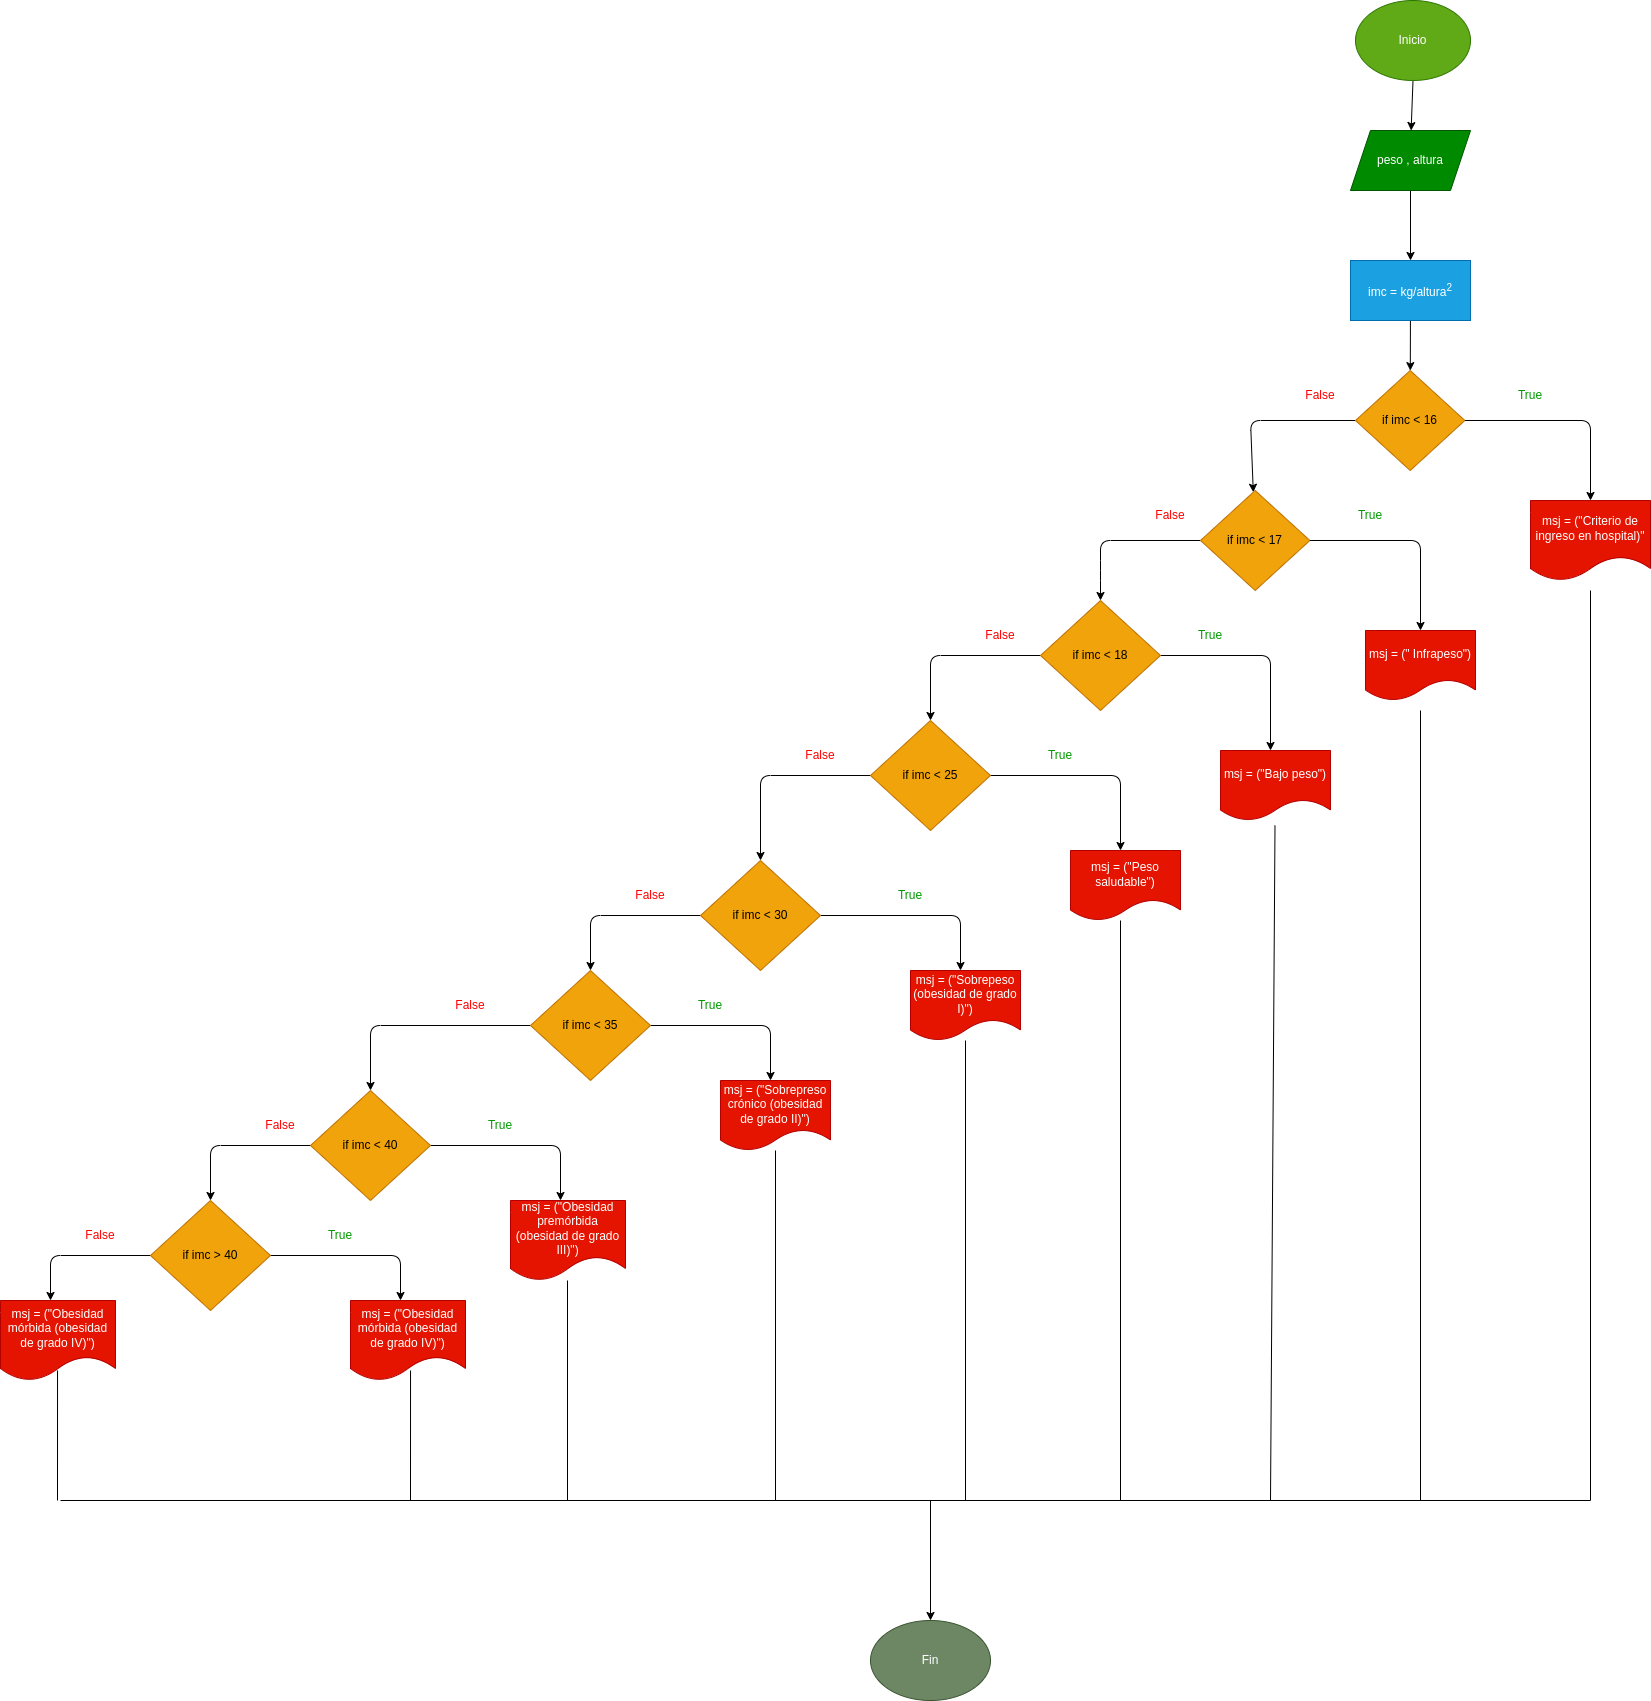

The diagram above was exported from draw.io. Its source (the exported page's mxGraphModel, read from the mxfile embedded in the PNG):
<mxGraphModel dx="1216" dy="922" grid="1" gridSize="10" guides="1" tooltips="1" connect="1" arrows="1" fold="1" page="1" pageScale="1" pageWidth="827" pageHeight="1169" math="0" shadow="0">
  <root>
    <mxCell id="0" />
    <mxCell id="1" parent="0" />
    <mxCell id="2" value="" style="edgeStyle=none;html=1;" edge="1" parent="1" source="3" target="5">
      <mxGeometry relative="1" as="geometry" />
    </mxCell>
    <mxCell id="3" value="Inicio" style="ellipse;whiteSpace=wrap;html=1;fillColor=#60a917;fontColor=#ffffff;strokeColor=#2D7600;" vertex="1" parent="1">
      <mxGeometry x="1785" y="220" width="115" height="80" as="geometry" />
    </mxCell>
    <mxCell id="4" value="" style="edgeStyle=none;html=1;" edge="1" parent="1" source="5" target="7">
      <mxGeometry relative="1" as="geometry" />
    </mxCell>
    <mxCell id="5" value="peso , altura" style="shape=parallelogram;perimeter=parallelogramPerimeter;whiteSpace=wrap;html=1;fixedSize=1;fillColor=#008a00;fontColor=#ffffff;strokeColor=#005700;" vertex="1" parent="1">
      <mxGeometry x="1780" y="350" width="120" height="60" as="geometry" />
    </mxCell>
    <mxCell id="6" value="" style="edgeStyle=none;html=1;" edge="1" parent="1" source="7" target="10">
      <mxGeometry relative="1" as="geometry" />
    </mxCell>
    <mxCell id="7" value="imc = kg/altura&lt;sup&gt;2&lt;/sup&gt;" style="whiteSpace=wrap;html=1;fillColor=#1ba1e2;fontColor=#ffffff;strokeColor=#006EAF;" vertex="1" parent="1">
      <mxGeometry x="1780" y="480" width="120" height="60" as="geometry" />
    </mxCell>
    <mxCell id="8" value="" style="edgeStyle=none;html=1;" edge="1" parent="1" source="10" target="11">
      <mxGeometry relative="1" as="geometry">
        <Array as="points">
          <mxPoint x="2020" y="640" />
        </Array>
      </mxGeometry>
    </mxCell>
    <mxCell id="9" value="" style="edgeStyle=none;html=1;" edge="1" parent="1" source="10" target="14">
      <mxGeometry relative="1" as="geometry">
        <Array as="points">
          <mxPoint x="1680" y="640" />
        </Array>
      </mxGeometry>
    </mxCell>
    <mxCell id="10" value="if imc &amp;lt; 16" style="rhombus;whiteSpace=wrap;html=1;fillColor=#f0a30a;fontColor=#000000;strokeColor=#BD7000;" vertex="1" parent="1">
      <mxGeometry x="1785" y="590" width="109.37" height="100" as="geometry" />
    </mxCell>
    <mxCell id="11" value="msj = (&quot;Criterio de ingreso en hospital)&quot;" style="shape=document;whiteSpace=wrap;html=1;boundedLbl=1;fillColor=#e51400;fontColor=#ffffff;strokeColor=#B20000;" vertex="1" parent="1">
      <mxGeometry x="1960" y="720" width="120" height="80" as="geometry" />
    </mxCell>
    <mxCell id="12" value="" style="edgeStyle=none;html=1;" edge="1" parent="1" source="14" target="15">
      <mxGeometry relative="1" as="geometry">
        <Array as="points">
          <mxPoint x="1850" y="760" />
        </Array>
      </mxGeometry>
    </mxCell>
    <mxCell id="13" style="edgeStyle=none;html=1;entryX=0.5;entryY=0;entryDx=0;entryDy=0;" edge="1" parent="1" source="14">
      <mxGeometry relative="1" as="geometry">
        <mxPoint x="1530" y="820" as="targetPoint" />
        <Array as="points">
          <mxPoint x="1530" y="760" />
          <mxPoint x="1530" y="790" />
        </Array>
      </mxGeometry>
    </mxCell>
    <mxCell id="14" value="if imc &amp;lt; 17" style="rhombus;whiteSpace=wrap;html=1;fillColor=#f0a30a;fontColor=#000000;strokeColor=#BD7000;" vertex="1" parent="1">
      <mxGeometry x="1630" y="710" width="109.37" height="100" as="geometry" />
    </mxCell>
    <mxCell id="15" value="msj = (&quot; Infrapeso&quot;)" style="shape=document;whiteSpace=wrap;html=1;boundedLbl=1;fillColor=#e51400;fontColor=#ffffff;strokeColor=#B20000;" vertex="1" parent="1">
      <mxGeometry x="1795" y="850" width="110.01" height="70" as="geometry" />
    </mxCell>
    <mxCell id="16" style="edgeStyle=none;html=1;fontColor=#FF0000;" edge="1" parent="1" source="18">
      <mxGeometry relative="1" as="geometry">
        <mxPoint x="1700" y="970" as="targetPoint" />
        <Array as="points">
          <mxPoint x="1700" y="875" />
        </Array>
      </mxGeometry>
    </mxCell>
    <mxCell id="17" style="edgeStyle=none;html=1;fontColor=#FF0000;" edge="1" parent="1" source="18">
      <mxGeometry relative="1" as="geometry">
        <mxPoint x="1360" y="940" as="targetPoint" />
        <Array as="points">
          <mxPoint x="1360" y="875" />
        </Array>
      </mxGeometry>
    </mxCell>
    <mxCell id="18" value="&lt;span style=&quot;font-weight: normal;&quot;&gt;if imc &amp;lt; 18&lt;/span&gt;" style="rhombus;whiteSpace=wrap;html=1;fontStyle=1;fillColor=#f0a30a;fontColor=#000000;strokeColor=#BD7000;" vertex="1" parent="1">
      <mxGeometry x="1470" y="820" width="120" height="110" as="geometry" />
    </mxCell>
    <mxCell id="19" value="&lt;span&gt;True&lt;/span&gt;" style="text;html=1;strokeColor=none;fillColor=none;align=center;verticalAlign=middle;whiteSpace=wrap;rounded=0;fontColor=#009900;fontStyle=0" vertex="1" parent="1">
      <mxGeometry x="1930" y="600" width="60" height="30" as="geometry" />
    </mxCell>
    <mxCell id="20" value="&lt;font color=&quot;#ff0000&quot;&gt;False&lt;/font&gt;" style="text;html=1;strokeColor=none;fillColor=none;align=center;verticalAlign=middle;whiteSpace=wrap;rounded=0;fontColor=#009900;" vertex="1" parent="1">
      <mxGeometry x="1720" y="600" width="60" height="30" as="geometry" />
    </mxCell>
    <mxCell id="21" value="&lt;span&gt;True&lt;/span&gt;" style="text;html=1;strokeColor=none;fillColor=none;align=center;verticalAlign=middle;whiteSpace=wrap;rounded=0;fontColor=#009900;fontStyle=0" vertex="1" parent="1">
      <mxGeometry x="1770" y="720" width="60" height="30" as="geometry" />
    </mxCell>
    <mxCell id="22" value="&lt;font color=&quot;#ff0000&quot;&gt;False&lt;/font&gt;" style="text;html=1;strokeColor=none;fillColor=none;align=center;verticalAlign=middle;whiteSpace=wrap;rounded=0;fontColor=#009900;" vertex="1" parent="1">
      <mxGeometry x="1570" y="720" width="60" height="30" as="geometry" />
    </mxCell>
    <mxCell id="23" value="&lt;span&gt;True&lt;/span&gt;" style="text;html=1;strokeColor=none;fillColor=none;align=center;verticalAlign=middle;whiteSpace=wrap;rounded=0;fontColor=#009900;fontStyle=0" vertex="1" parent="1">
      <mxGeometry x="1610" y="840" width="60" height="30" as="geometry" />
    </mxCell>
    <mxCell id="24" value="&lt;font color=&quot;#ff0000&quot;&gt;False&lt;/font&gt;" style="text;html=1;strokeColor=none;fillColor=none;align=center;verticalAlign=middle;whiteSpace=wrap;rounded=0;fontColor=#009900;" vertex="1" parent="1">
      <mxGeometry x="1400" y="840" width="60" height="30" as="geometry" />
    </mxCell>
    <mxCell id="25" value="msj = (&quot;Bajo peso&quot;)" style="shape=document;whiteSpace=wrap;html=1;boundedLbl=1;fillColor=#e51400;fontColor=#ffffff;strokeColor=#B20000;" vertex="1" parent="1">
      <mxGeometry x="1650" y="970" width="110.01" height="70" as="geometry" />
    </mxCell>
    <mxCell id="26" style="edgeStyle=none;html=1;fontColor=#FF0000;" edge="1" parent="1" source="28">
      <mxGeometry relative="1" as="geometry">
        <mxPoint x="1550" y="1070" as="targetPoint" />
        <Array as="points">
          <mxPoint x="1550" y="995" />
        </Array>
      </mxGeometry>
    </mxCell>
    <mxCell id="27" style="edgeStyle=none;html=1;fontColor=#FF0000;" edge="1" parent="1" source="28">
      <mxGeometry relative="1" as="geometry">
        <mxPoint x="1190" y="1080" as="targetPoint" />
        <Array as="points">
          <mxPoint x="1190" y="995" />
        </Array>
      </mxGeometry>
    </mxCell>
    <mxCell id="28" value="if imc &amp;lt; 25" style="rhombus;whiteSpace=wrap;html=1;fillColor=#f0a30a;fontColor=#000000;strokeColor=#BD7000;" vertex="1" parent="1">
      <mxGeometry x="1300" y="940" width="120" height="110" as="geometry" />
    </mxCell>
    <mxCell id="29" value="&lt;span&gt;True&lt;/span&gt;" style="text;html=1;strokeColor=none;fillColor=none;align=center;verticalAlign=middle;whiteSpace=wrap;rounded=0;fontColor=#009900;fontStyle=0" vertex="1" parent="1">
      <mxGeometry x="1460" y="960" width="60" height="30" as="geometry" />
    </mxCell>
    <mxCell id="30" value="&lt;font color=&quot;#ff0000&quot;&gt;False&lt;/font&gt;" style="text;html=1;strokeColor=none;fillColor=none;align=center;verticalAlign=middle;whiteSpace=wrap;rounded=0;fontColor=#009900;" vertex="1" parent="1">
      <mxGeometry x="1220" y="960" width="60" height="30" as="geometry" />
    </mxCell>
    <mxCell id="31" value="msj = (&quot;Peso saludable&quot;)" style="shape=document;whiteSpace=wrap;html=1;boundedLbl=1;fillColor=#e51400;fontColor=#ffffff;strokeColor=#B20000;" vertex="1" parent="1">
      <mxGeometry x="1499.99" y="1070" width="110.01" height="70" as="geometry" />
    </mxCell>
    <mxCell id="32" style="edgeStyle=none;html=1;fontColor=#FF0000;" edge="1" parent="1" source="34">
      <mxGeometry relative="1" as="geometry">
        <mxPoint x="1390" y="1190" as="targetPoint" />
        <Array as="points">
          <mxPoint x="1390" y="1135" />
        </Array>
      </mxGeometry>
    </mxCell>
    <mxCell id="33" style="edgeStyle=none;html=1;fontColor=#FF0000;" edge="1" parent="1" source="34">
      <mxGeometry relative="1" as="geometry">
        <mxPoint x="1020" y="1190" as="targetPoint" />
        <Array as="points">
          <mxPoint x="1020" y="1135" />
        </Array>
      </mxGeometry>
    </mxCell>
    <mxCell id="34" value="if imc &amp;lt; 30" style="rhombus;whiteSpace=wrap;html=1;fillColor=#f0a30a;fontColor=#000000;strokeColor=#BD7000;" vertex="1" parent="1">
      <mxGeometry x="1130" y="1080" width="120" height="110" as="geometry" />
    </mxCell>
    <mxCell id="35" value="&lt;span&gt;True&lt;/span&gt;" style="text;html=1;strokeColor=none;fillColor=none;align=center;verticalAlign=middle;whiteSpace=wrap;rounded=0;fontColor=#009900;fontStyle=0" vertex="1" parent="1">
      <mxGeometry x="1310" y="1100" width="60" height="30" as="geometry" />
    </mxCell>
    <mxCell id="36" value="&lt;font color=&quot;#ff0000&quot;&gt;False&lt;/font&gt;" style="text;html=1;strokeColor=none;fillColor=none;align=center;verticalAlign=middle;whiteSpace=wrap;rounded=0;fontColor=#009900;" vertex="1" parent="1">
      <mxGeometry x="1050" y="1100" width="60" height="30" as="geometry" />
    </mxCell>
    <mxCell id="37" value="msj = (&quot;Sobrepeso (obesidad de grado I)&quot;)" style="shape=document;whiteSpace=wrap;html=1;boundedLbl=1;fillColor=#e51400;fontColor=#ffffff;strokeColor=#B20000;" vertex="1" parent="1">
      <mxGeometry x="1340" y="1190" width="110.01" height="70" as="geometry" />
    </mxCell>
    <mxCell id="38" style="edgeStyle=none;html=1;fontColor=#FF0000;" edge="1" parent="1" source="40">
      <mxGeometry relative="1" as="geometry">
        <mxPoint x="1200" y="1300" as="targetPoint" />
        <Array as="points">
          <mxPoint x="1200" y="1245" />
        </Array>
      </mxGeometry>
    </mxCell>
    <mxCell id="39" style="edgeStyle=none;html=1;fontColor=#FF0000;entryX=0.5;entryY=0;entryDx=0;entryDy=0;" edge="1" parent="1" source="40" target="44">
      <mxGeometry relative="1" as="geometry">
        <mxPoint x="800" y="1320" as="targetPoint" />
        <Array as="points">
          <mxPoint x="800" y="1245" />
        </Array>
      </mxGeometry>
    </mxCell>
    <mxCell id="40" value="if imc &amp;lt; 35" style="rhombus;whiteSpace=wrap;html=1;fillColor=#f0a30a;fontColor=#000000;strokeColor=#BD7000;" vertex="1" parent="1">
      <mxGeometry x="960" y="1190" width="120" height="110" as="geometry" />
    </mxCell>
    <mxCell id="41" value="msj = (&quot;Sobrepreso crónico (obesidad de grado II)&quot;)" style="shape=document;whiteSpace=wrap;html=1;boundedLbl=1;fillColor=#e51400;fontColor=#ffffff;strokeColor=#B20000;" vertex="1" parent="1">
      <mxGeometry x="1150" y="1300" width="110.01" height="70" as="geometry" />
    </mxCell>
    <mxCell id="42" style="edgeStyle=none;html=1;fontColor=#FF0000;" edge="1" parent="1" source="44">
      <mxGeometry relative="1" as="geometry">
        <mxPoint x="990" y="1420" as="targetPoint" />
        <Array as="points">
          <mxPoint x="990" y="1365" />
        </Array>
      </mxGeometry>
    </mxCell>
    <mxCell id="43" style="edgeStyle=none;html=1;fontColor=#FF0000;" edge="1" parent="1" source="44">
      <mxGeometry relative="1" as="geometry">
        <mxPoint x="640" y="1420" as="targetPoint" />
        <Array as="points">
          <mxPoint x="640" y="1365" />
        </Array>
      </mxGeometry>
    </mxCell>
    <mxCell id="44" value="if imc &amp;lt; 40" style="rhombus;whiteSpace=wrap;html=1;fillColor=#f0a30a;fontColor=#000000;strokeColor=#BD7000;" vertex="1" parent="1">
      <mxGeometry x="740" y="1310" width="120" height="110" as="geometry" />
    </mxCell>
    <mxCell id="45" value="msj = (&quot;Obesidad premórbida (obesidad de grado III)&quot;)" style="shape=document;whiteSpace=wrap;html=1;boundedLbl=1;fillColor=#e51400;fontColor=#ffffff;strokeColor=#B20000;" vertex="1" parent="1">
      <mxGeometry x="940" y="1420" width="115" height="80" as="geometry" />
    </mxCell>
    <mxCell id="46" style="edgeStyle=none;html=1;fontColor=#FF0000;" edge="1" parent="1" source="48">
      <mxGeometry relative="1" as="geometry">
        <mxPoint x="830" y="1520" as="targetPoint" />
        <Array as="points">
          <mxPoint x="830" y="1475" />
        </Array>
      </mxGeometry>
    </mxCell>
    <mxCell id="47" style="edgeStyle=none;html=1;fontColor=#FF0000;" edge="1" parent="1" source="48">
      <mxGeometry relative="1" as="geometry">
        <mxPoint x="480" y="1520" as="targetPoint" />
        <Array as="points">
          <mxPoint x="480" y="1475" />
        </Array>
      </mxGeometry>
    </mxCell>
    <mxCell id="48" value="if imc &amp;gt; 40" style="rhombus;whiteSpace=wrap;html=1;fillColor=#f0a30a;fontColor=#000000;strokeColor=#BD7000;" vertex="1" parent="1">
      <mxGeometry x="580" y="1420" width="120" height="110" as="geometry" />
    </mxCell>
    <mxCell id="49" value="msj = (&quot;Obesidad mórbida (obesidad de grado IV)&quot;)" style="shape=document;whiteSpace=wrap;html=1;boundedLbl=1;fillColor=#e51400;fontColor=#ffffff;strokeColor=#B20000;" vertex="1" parent="1">
      <mxGeometry x="780" y="1520" width="115" height="80" as="geometry" />
    </mxCell>
    <mxCell id="50" value="" style="endArrow=none;html=1;fontColor=#FF0000;entryX=0.522;entryY=0.875;entryDx=0;entryDy=0;entryPerimeter=0;" edge="1" parent="1" target="49">
      <mxGeometry width="50" height="50" relative="1" as="geometry">
        <mxPoint x="840" y="1720" as="sourcePoint" />
        <mxPoint x="840" y="1670" as="targetPoint" />
      </mxGeometry>
    </mxCell>
    <mxCell id="51" value="" style="endArrow=none;html=1;fontColor=#FF0000;" edge="1" parent="1">
      <mxGeometry width="50" height="50" relative="1" as="geometry">
        <mxPoint x="997" y="1720" as="sourcePoint" />
        <mxPoint x="997" y="1500" as="targetPoint" />
      </mxGeometry>
    </mxCell>
    <mxCell id="52" value="" style="endArrow=none;html=1;fontColor=#FF0000;" edge="1" parent="1" target="41">
      <mxGeometry width="50" height="50" relative="1" as="geometry">
        <mxPoint x="1205" y="1720" as="sourcePoint" />
        <mxPoint x="1204.51" y="1420" as="targetPoint" />
      </mxGeometry>
    </mxCell>
    <mxCell id="53" value="" style="endArrow=none;html=1;fontColor=#FF0000;" edge="1" parent="1" target="37">
      <mxGeometry width="50" height="50" relative="1" as="geometry">
        <mxPoint x="1395" y="1720" as="sourcePoint" />
        <mxPoint x="1390" y="1440" as="targetPoint" />
      </mxGeometry>
    </mxCell>
    <mxCell id="54" value="" style="endArrow=none;html=1;fontColor=#FF0000;" edge="1" parent="1">
      <mxGeometry width="50" height="50" relative="1" as="geometry">
        <mxPoint x="1550" y="1720" as="sourcePoint" />
        <mxPoint x="1550" y="1140" as="targetPoint" />
      </mxGeometry>
    </mxCell>
    <mxCell id="55" value="" style="endArrow=none;html=1;fontColor=#FF0000;" edge="1" parent="1">
      <mxGeometry width="50" height="50" relative="1" as="geometry">
        <mxPoint x="1700" y="1720" as="sourcePoint" />
        <mxPoint x="1704.5" y="1045" as="targetPoint" />
      </mxGeometry>
    </mxCell>
    <mxCell id="56" value="" style="endArrow=none;html=1;fontColor=#FF0000;" edge="1" parent="1">
      <mxGeometry width="50" height="50" relative="1" as="geometry">
        <mxPoint x="1850" y="1720" as="sourcePoint" />
        <mxPoint x="1850" y="930" as="targetPoint" />
      </mxGeometry>
    </mxCell>
    <mxCell id="57" value="" style="endArrow=none;html=1;fontColor=#FF0000;" edge="1" parent="1">
      <mxGeometry width="50" height="50" relative="1" as="geometry">
        <mxPoint x="2020" y="1720" as="sourcePoint" />
        <mxPoint x="2020" y="810" as="targetPoint" />
      </mxGeometry>
    </mxCell>
    <mxCell id="58" value="&lt;span&gt;True&lt;/span&gt;" style="text;html=1;strokeColor=none;fillColor=none;align=center;verticalAlign=middle;whiteSpace=wrap;rounded=0;fontColor=#009900;fontStyle=0" vertex="1" parent="1">
      <mxGeometry x="1110" y="1210" width="60" height="30" as="geometry" />
    </mxCell>
    <mxCell id="59" value="&lt;font color=&quot;#ff0000&quot;&gt;False&lt;/font&gt;" style="text;html=1;strokeColor=none;fillColor=none;align=center;verticalAlign=middle;whiteSpace=wrap;rounded=0;fontColor=#009900;" vertex="1" parent="1">
      <mxGeometry x="870" y="1210" width="60" height="30" as="geometry" />
    </mxCell>
    <mxCell id="60" value="&lt;span&gt;True&lt;/span&gt;" style="text;html=1;strokeColor=none;fillColor=none;align=center;verticalAlign=middle;whiteSpace=wrap;rounded=0;fontColor=#009900;fontStyle=0" vertex="1" parent="1">
      <mxGeometry x="900" y="1330" width="60" height="30" as="geometry" />
    </mxCell>
    <mxCell id="61" value="&lt;font color=&quot;#ff0000&quot;&gt;False&lt;/font&gt;" style="text;html=1;strokeColor=none;fillColor=none;align=center;verticalAlign=middle;whiteSpace=wrap;rounded=0;fontColor=#009900;" vertex="1" parent="1">
      <mxGeometry x="680" y="1330" width="60" height="30" as="geometry" />
    </mxCell>
    <mxCell id="62" value="&lt;span&gt;True&lt;/span&gt;" style="text;html=1;strokeColor=none;fillColor=none;align=center;verticalAlign=middle;whiteSpace=wrap;rounded=0;fontColor=#009900;fontStyle=0" vertex="1" parent="1">
      <mxGeometry x="740" y="1440" width="60" height="30" as="geometry" />
    </mxCell>
    <mxCell id="63" value="&lt;font color=&quot;#ff0000&quot;&gt;False&lt;/font&gt;" style="text;html=1;strokeColor=none;fillColor=none;align=center;verticalAlign=middle;whiteSpace=wrap;rounded=0;fontColor=#009900;" vertex="1" parent="1">
      <mxGeometry x="500" y="1440" width="60" height="30" as="geometry" />
    </mxCell>
    <mxCell id="64" value="msj = (&quot;Obesidad mórbida (obesidad de grado IV)&quot;)" style="shape=document;whiteSpace=wrap;html=1;boundedLbl=1;fillColor=#e51400;fontColor=#ffffff;strokeColor=#B20000;" vertex="1" parent="1">
      <mxGeometry x="430" y="1520" width="115" height="80" as="geometry" />
    </mxCell>
    <mxCell id="65" value="" style="endArrow=none;html=1;fontColor=#FF0000;entryX=0.522;entryY=0.875;entryDx=0;entryDy=0;entryPerimeter=0;" edge="1" parent="1">
      <mxGeometry width="50" height="50" relative="1" as="geometry">
        <mxPoint x="487" y="1720" as="sourcePoint" />
        <mxPoint x="487.03" y="1590" as="targetPoint" />
      </mxGeometry>
    </mxCell>
    <mxCell id="66" value="" style="endArrow=none;html=1;fontColor=#FF0000;" edge="1" parent="1">
      <mxGeometry width="50" height="50" relative="1" as="geometry">
        <mxPoint x="490" y="1720" as="sourcePoint" />
        <mxPoint x="2020" y="1720" as="targetPoint" />
      </mxGeometry>
    </mxCell>
    <mxCell id="67" value="" style="endArrow=classic;html=1;fontColor=#FF0000;" edge="1" parent="1">
      <mxGeometry width="50" height="50" relative="1" as="geometry">
        <mxPoint x="1360" y="1720" as="sourcePoint" />
        <mxPoint x="1360" y="1840" as="targetPoint" />
      </mxGeometry>
    </mxCell>
    <mxCell id="68" value="&lt;font color=&quot;#ffffff&quot;&gt;Fin&lt;br&gt;&lt;/font&gt;" style="ellipse;whiteSpace=wrap;html=1;fontColor=#ffffff;fillColor=#6d8764;strokeColor=#3A5431;" vertex="1" parent="1">
      <mxGeometry x="1300" y="1840" width="120" height="80" as="geometry" />
    </mxCell>
  </root>
</mxGraphModel>